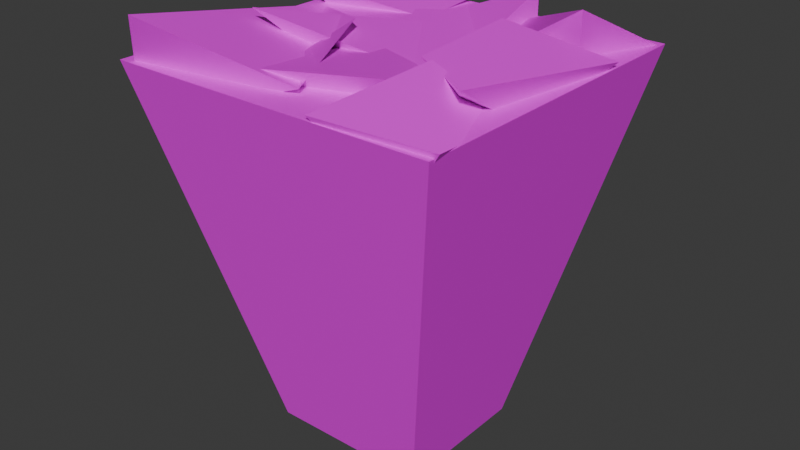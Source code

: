 # Source: Cube_d2.blend  (saved by Blender 4.2.66; exported with 4.5.12 LTS)
import bpy
from mathutils import Matrix  # noqa: F401  (used for matrix-valued properties, if any)

bpy.ops.wm.read_factory_settings(use_empty=True)
scene = bpy.context.scene
scene.name = 'Scene'

# ---- collections
col_collection = bpy.data.collections.new('Collection'); scene.collection.children.link(col_collection)

# ---- materials (node trees are filled in below, after node groups)
mat_island_3_textures = bpy.data.materials.new('ISLAND_3_TEXTURES')
mat_island_3_textures.surface_render_method = 'BLENDED'
mat_island_3_textures.blend_method = 'BLEND'
mat_island_3_textures.use_transparency_overlap = False
mat_island_3_textures.show_transparent_back = False
mat_island_3_textures.diffuse_color = (1.0, 1.0, 1.0, 1.0)
mat_island_3_textures.roughness = 0.5528

# ---- material node trees
mat_island_3_textures.use_nodes = True; mat_island_3_textures.node_tree.nodes.clear()
_N = mat_island_3_textures.node_tree.nodes; _L = mat_island_3_textures.node_tree.links
n0 = _N.new('ShaderNodeBsdfPrincipled'); n0.name = 'Principled BSDF'; n0.location = (10, 300)
n0.inputs[2].default_value = 0.5528
n0.inputs[27].default_value = (0.0, 0.0, 0.0, 1.0)
n0.inputs[28].default_value = 1.0
n1 = _N.new('ShaderNodeOutputMaterial'); n1.name = 'Material Output'; n1.location = (300, 300)
n2 = _N.new('ShaderNodeNormalMap'); n2.name = 'Normal Map'; n2.location = (-300, -300)
n2.label = 'Normal/Map'
n2.inputs[0].default_value = 0.0
n3 = _N.new('ShaderNodeTexImage'); n3.name = 'Image Texture'; n3.location = (-300, 600)
n4 = _N.new('ShaderNodeTexImage'); n4.name = 'Image Texture.001'; n4.location = (-300, 0)
_L.new(n0.outputs[0], n1.inputs[0])
_L.new(n2.outputs[0], n0.inputs[5])
_L.new(n3.outputs[0], n0.inputs[0])
_L.new(n4.outputs[1], n0.inputs[4])
n1.is_active_output = True

# ---- world
world_world = bpy.data.worlds.new('World'); scene.world = world_world
world_world.use_nodes = True; world_world.node_tree.nodes.clear()
_N = world_world.node_tree.nodes; _L = world_world.node_tree.links
n0 = _N.new('ShaderNodeOutputWorld'); n0.name = 'World Output'; n0.location = (300, 300)
n1 = _N.new('ShaderNodeBackground'); n1.name = 'Background'; n1.location = (10, 300)
n1.inputs[0].default_value = (0.05088, 0.05088, 0.05088, 1.0)
_L.new(n1.outputs[0], n0.inputs[0])
n0.is_active_output = True
world_world.color = (0.05088, 0.05088, 0.05088)
world_world.sun_shadow_jitter_overblur = 0.0

# ---- meshes
me_scene = bpy.data.meshes.new('Scene')
me_scene.from_pydata([(2.689, 2.333, -11.64), (-2.717, -2.422, -11.64), (2.689, -2.422, -11.64), (-2.717, 2.333, -11.64), (5.535, 5.641, 0.8997), (-5.536, -5.431, 0.8997), (-5.536, 5.641, 0.8997), (5.535, -5.431, 0.8997), (1.687, -5.452, 1.056), (2.968, -3.095, -0.03543), (2.968, -2.098, 1.872), (2.968, -5.095, -0.03543), (4.968, -3.095, -0.03543), (4.925, -1.329, 0.4696), (4.968, -5.095, -0.03543), (5.69, -5.247, 1.061), (-5.088, 1.869, 1.681), (-5.088, 5.06, 0.2023), (-5.088, 5.06, 1.314), (-5.088, 3.06, 0.2023), (-3.088, 5.06, 0.2023), (-1.408, 5.681, 1.066), (-3.088, 3.06, 0.2023), (-1.677, 3.486, 0.7948), (-1.001, -4.411, 1.365), (-1.001, -1.16, -0.3432), (-1.436, 0.7872, 0.8555), (-1.001, -3.16, -0.3432), (0.9995, -1.16, -0.3432), (1.947, -0.4385, 0.7615), (0.9995, -3.16, -0.3432), (3.243, -3.078, 1.611), (2.047, 1.979, 0.8288), (2.278, 4.943, 0.2889), (0.8921, 4.943, 0.8964), (2.278, 2.943, 0.2889), (4.278, 4.943, 0.2889), (5.427, 5.473, 0.8537), (4.278, 2.943, 0.2889), (4.278, 2.943, 2.289), (-4.151, -1.607, 1.813), (-1.576, 1.495, -0.03881), (-1.128, 3.09, 0.8477), (-1.576, -0.5048, -0.03881), (0.4242, 1.495, -0.03881), (0.8722, 3.09, 0.8477), (0.4242, -0.5048, -0.03881), (4.266, -0.4811, 0.4204), (-4.863, -5.479, 2.334), (-5.187, -1.684, 0.06656), (-5.187, 2.474, 0.8094), (-5.306, -5.1, 0.06656), (-2.53, -1.684, 0.06656), (-1.431, -0.09101, 1.657), (-2.53, -4.341, 0.06656), (0.3982, -4.341, 1.105), (1.484, -0.6931, 1.281), (2.738, 1.307, 0.1333), (2.738, 1.307, 2.133), (2.738, -0.6931, 0.1333), (4.738, 1.307, 0.1333), (5.602, 2.828, 1.091), (4.738, -0.6931, 0.1333), (4.738, -3.262, 1.778), (-2.117, 3.117, 0.5544), (-0.5683, 5.117, -0.03449), (-2.117, 5.117, 0.5544), (-0.5683, 3.117, -0.03449), (1.432, 5.117, -0.03449), (1.432, 5.117, 1.966), (1.432, 3.117, -0.03449), (1.445, 1.343, 0.6577)], [], [(0, 2, 1), (0, 1, 3), (4, 6, 5), (4, 5, 7), (0, 4, 7), (0, 7, 2), (2, 7, 5), (2, 5, 1), (1, 5, 6), (1, 6, 3), (4, 0, 3), (4, 3, 6), (8, 10, 9), (8, 9, 11), (10, 13, 12), (10, 12, 9), (13, 15, 14), (13, 14, 12), (15, 8, 11), (15, 11, 14), (11, 9, 12), (11, 12, 14), (15, 13, 10), (15, 10, 8), (16, 18, 17), (16, 17, 19), (18, 21, 20), (18, 20, 17), (21, 23, 22), (21, 22, 20), (23, 16, 19), (23, 19, 22), (19, 17, 20), (19, 20, 22), (23, 21, 18), (23, 18, 16), (24, 26, 25), (24, 25, 27), (26, 29, 28), (26, 28, 25), (29, 31, 30), (29, 30, 28), (31, 24, 27), (31, 27, 30), (27, 25, 28), (27, 28, 30), (31, 29, 26), (31, 26, 24), (32, 34, 33), (32, 33, 35), (34, 37, 36), (34, 36, 33), (37, 39, 38), (37, 38, 36), (39, 32, 35), (39, 35, 38), (35, 33, 36), (35, 36, 38), (39, 37, 34), (39, 34, 32), (40, 42, 41), (40, 41, 43), (42, 45, 44), (42, 44, 41), (45, 47, 46), (45, 46, 44), (47, 40, 43), (47, 43, 46), (43, 41, 44), (43, 44, 46), (47, 45, 42), (47, 42, 40), (48, 50, 49), (48, 49, 51), (50, 53, 52), (50, 52, 49), (53, 55, 54), (53, 54, 52), (55, 48, 51), (55, 51, 54), (51, 49, 52), (51, 52, 54), (55, 53, 50), (55, 50, 48), (56, 58, 57), (56, 57, 59), (58, 61, 60), (58, 60, 57), (61, 63, 62), (61, 62, 60), (63, 56, 59), (63, 59, 62), (59, 57, 60), (59, 60, 62), (63, 61, 58), (63, 58, 56), (64, 66, 65), (64, 65, 67), (66, 69, 68), (66, 68, 65), (69, 71, 70), (69, 70, 68), (71, 64, 67), (71, 67, 70), (67, 65, 68), (67, 68, 70), (71, 69, 66), (71, 66, 64)])
me_scene.polygons.foreach_set('use_smooth', [True] * 108)
_k = set([(0, 2), (0, 3), (0, 4), (1, 2), (1, 3), (1, 5), (2, 7), (3, 6), (4, 6), (4, 7), (5, 6), (5, 7), (8, 10), (8, 11), (8, 15), (9, 10), (9, 11), (9, 12), (10, 13), (11, 14), (12, 13), (12, 14), (13, 15), (14, 15), (16, 18), (16, 19), (16, 23), (17, 18), (17, 19), (17, 20), (18, 21), (19, 22), (20, 21), (20, 22), (21, 23), (22, 23), (24, 26), (24, 27), (24, 31), (25, 26), (25, 27), (25, 28), (26, 29), (27, 30), (28, 29), (28, 30), (29, 31), (30, 31), (32, 34), (32, 35), (32, 39), (33, 34), (33, 35), (33, 36), (34, 37), (35, 38), (36, 37), (36, 38), (37, 39), (38, 39), (40, 42), (40, 43), (40, 47), (41, 42), (41, 43), (41, 44), (42, 45), (43, 46), (44, 45), (44, 46), (45, 47), (46, 47), (48, 50), (48, 51), (48, 55), (49, 50), (49, 51), (49, 52), (50, 53), (51, 54), (52, 53), (52, 54), (53, 55), (54, 55), (56, 58), (56, 59), (56, 63), (57, 58), (57, 59), (57, 60), (58, 61), (59, 62), (60, 61), (60, 62), (61, 63), (62, 63), (64, 66), (64, 67), (64, 71), (65, 66), (65, 67), (65, 68), (66, 69), (67, 70), (68, 69), (68, 70), (69, 71), (70, 71)])
me_scene.attributes.new('sharp_edge', 'BOOLEAN', 'EDGE').data.foreach_set('value', [ (min(e.vertices), max(e.vertices)) in _k for e in me_scene.edges])
_uv = me_scene.uv_layers.new(name='UVSet0')
_uv.uv.foreach_set('vector', [0.3054, 0.7063, 0.4365, 0.7062, 0.4365, 0.8553, 0.3054, 0.7063, 0.4365, 0.8553, 0.3054, 0.8554, 0.6104, 2.991e-05, 0.9156, 1.068e-08, 0.9156, 0.3054, 0.6104, 2.991e-05, 0.9156, 0.3054, 0.6104, 0.3055, 0.3973, 0.3544, 0.3054, 8.656e-09, 0.6104, 6.514e-10, 0.3973, 0.3544, 0.6104, 6.514e-10, 0.5282, 0.3544, 0.3826, 0.7062, 0.3054, 0.3544, 0.6108, 0.3544, 0.3826, 0.7062, 0.6108, 0.3544, 0.5316, 0.7062, 0.08649, 0.7089, 1.009e-08, 0.3576, 0.3045, 0.3576, 0.08649, 0.7089, 0.3045, 0.3576, 0.2173, 0.7089, 0.3054, 7.671e-09, 0.2269, 0.3576, 0.07775, 0.3576, 0.3054, 7.671e-09, 0.07775, 0.3576, -1.314e-08, 1.974e-08, -2.382e-08, 0.9887, -2.412e-08, 0.8916, 0.04583, 0.9292, 0.9557, 0.7769, 0.8919, 0.7422, 0.947, 0.7422, 0.9286, 0.5583, 0.9099, 0.5047, 0.9591, 0.5047, 0.6997, 0.9109, 0.6997, 0.9906, 0.6598, 0.9525, 0.9558, 0.6827, 0.9558, 0.5739, 0.988, 0.5834, 0.9558, 0.6827, 0.988, 0.5834, 0.9779, 0.6375, 0.9629, 0.4649, 0.9629, 0.3544, 0.9936, 0.39, 0.9629, 0.4649, 0.9936, 0.39, 0.9934, 0.4452, 0.947, 0.7422, 0.8919, 0.7422, 0.892, 0.687, 0.947, 0.7422, 0.892, 0.687, 0.9471, 0.687, 0.08983, 0.7089, 0.1988, 0.725, 0.1804, 0.7786, 0.08983, 0.7089, 0.1804, 0.7786, 0.08983, 0.8194, 0.9995, 0.4649, 0.9995, 0.5532, 0.9691, 0.5565, 0.9995, 0.4649, 0.9691, 0.5565, 0.9629, 0.5018, 1.0, 0.7955, 1.0, 0.8971, 0.9716, 0.8514, 1.0, 0.7955, 0.9716, 0.8514, 0.9702, 0.7962, 0.8919, 0.5739, 0.9505, 0.5919, 0.9558, 0.6327, 0.8919, 0.5739, 0.9558, 0.6327, 0.9015, 0.6231, 0.04583, 0.9909, 0.04583, 0.8916, 0.08732, 0.9047, 0.04583, 0.9909, 0.08732, 0.9047, 0.07162, 0.9576, 0.9462, 0.687, 0.8919, 0.6774, 0.9015, 0.6231, 0.9462, 0.687, 0.9015, 0.6231, 0.9558, 0.6327, 0.8618, 0.8131, 0.9202, 0.7955, 0.9202, 0.8981, 0.8618, 0.8131, 0.9202, 0.8981, 0.8334, 0.9124, 0.9629, 0.3544, 0.9629, 0.4969, 0.9242, 0.4474, 0.9629, 0.3544, 0.9242, 0.4474, 0.9192, 0.3926, 0.8299, 0.8897, 0.8299, 0.9835, 0.7928, 0.9614, 0.4365, 0.8501, 0.497, 0.9116, 0.4422, 0.9059, 0.7521, 0.9628, 0.7282, 0.8897, 0.7928, 0.8897, 0.7521, 0.9628, 0.7928, 0.8897, 0.7884, 0.9446, 0.5487, 0.8501, 0.5487, 0.9682, 0.4987, 0.9688, 0.5487, 0.8501, 0.4987, 0.9688, 0.497, 0.9137, 0.4365, 0.9608, 0.4422, 0.9059, 0.497, 0.9116, 0.4365, 0.9608, 0.497, 0.9116, 0.4914, 0.9665, 0.5565, 0.7327, 0.5264, 0.8083, 0.4365, 0.8501, 0.5565, 0.7327, 0.4365, 0.8501, 0.4365, 0.7062, 0.9919, 0.3457, 0.9541, 0.2665, 0.9919, 0.2643, 0.607, 0.7062, 0.607, 0.7895, 0.5968, 0.7355, 0.71, 0.9318, 0.71, 0.8066, 0.728, 0.8387, 0.71, 0.9318, 0.728, 0.8387, 0.727, 0.8939, 0.6108, 0.9899, 0.6108, 0.9109, 0.6598, 0.934, 0.3054, 0.8554, 0.3758, 0.8874, 0.3206, 0.8874, 0.9458, 0.2945, 0.9458, 0.3534, 0.9156, 0.3515, 0.8723, 0.9124, 0.8723, 0.9904, 0.8334, 0.9513, 0.3757, 0.9425, 0.3206, 0.9425, 0.3206, 0.8874, 0.3757, 0.9425, 0.3206, 0.8874, 0.3758, 0.8874, 0.2009, 0.7623, 0.2549, 0.7089, 0.2866, 0.8307, 0.2009, 0.7623, 0.2866, 0.8307, 0.1988, 0.8307, 0.9876, 0.1246, 0.9876, 0.2643, 0.9541, 0.2263, 6.064e-09, 0.8916, 0.01356, 0.7834, 0.04346, 0.8298, 1.196e-08, 0.7388, 0.04637, 0.7089, 0.05993, 0.7536, 1.196e-08, 0.7388, 0.05993, 0.7536, 0.01356, 0.7834, 0.7282, 0.8759, 0.828, 0.7835, 0.828, 0.8897, 0.3006, 0.7089, 0.3006, 0.8117, 0.2866, 0.7585, 0.5565, 0.9426, 0.5565, 0.7062, 0.5968, 0.7861, 0.5565, 0.9426, 0.5968, 0.7861, 0.5872, 0.8404, 0.04346, 0.8298, 0.01356, 0.7834, 0.05993, 0.7536, 0.04346, 0.8298, 0.05993, 0.7536, 0.08983, 0.7999, 0.6108, 0.5739, 0.7208, 0.6531, 0.7282, 0.7078, 0.6108, 0.5739, 0.7282, 0.7078, 0.6108, 0.8066, 0.8919, 0.5739, 0.8919, 0.7955, 0.8506, 0.6867, 0.8919, 0.5739, 0.8506, 0.6867, 0.8334, 0.5941, 0.7282, 0.5739, 0.8334, 0.642, 0.8031, 0.6881, 0.7282, 0.5739, 0.8031, 0.6881, 0.7298, 0.6893, 0.1988, 0.8307, 0.2772, 0.9319, 0.1988, 0.9535, 0.3051, 0.8307, 0.3051, 0.9586, 0.2772, 0.8909, 0.8549, 0.5047, 0.8549, 0.3544, 0.9192, 0.358, 0.8549, 0.5047, 0.9192, 0.358, 0.9023, 0.4333, 0.7282, 0.7835, 0.7298, 0.6893, 0.8031, 0.6881, 0.7282, 0.7835, 0.8031, 0.6881, 0.8043, 0.7613, 0.6108, 0.5495, 0.655, 0.43, 0.7559, 0.3544, 0.6108, 0.5495, 0.7559, 0.3544, 0.7559, 0.5739, 0.8754, 0.5626, 0.8549, 0.5047, 0.9099, 0.5051, 0.8754, 0.5626, 0.9099, 0.5051, 0.9099, 0.5601, 0.9725, 0.9004, 0.9725, 0.9816, 0.9324, 0.9661, 0.9725, 0.9004, 0.9324, 0.9661, 0.9202, 0.9123, 0.9156, 0.2945, 0.9156, 0.1246, 0.9541, 0.1994, 0.9156, 0.2945, 0.9541, 0.1994, 0.9495, 0.2543, 0.9941, 0.687, 0.9941, 0.7771, 0.9557, 0.7504, 0.9712, 0.1246, 0.9156, 0.05513, 0.9708, 0.05556, 0.9156, 0.05513, 0.916, -7.022e-09, 0.9712, 0.0004316, 0.9156, 0.05513, 0.9712, 0.0004316, 0.9708, 0.05556, 0.7559, 0.5239, 0.7559, 0.3544, 0.8274, 0.4065, 0.7559, 0.5239, 0.8274, 0.4065, 0.8549, 0.466, 0.08983, 0.8745, 0.08983, 0.8194, 0.1322, 0.8201, 0.08983, 0.8745, 0.1322, 0.8201, 0.1322, 0.8752, 0.9202, 0.9004, 0.9202, 0.7955, 0.9702, 0.8147, 0.9202, 0.9004, 0.9702, 0.8147, 0.9504, 0.8662, 0.4272, 0.8554, 0.4272, 0.9648, 0.3936, 0.9245, 0.4272, 0.8554, 0.3936, 0.9245, 0.3758, 0.8724, 0.1881, 0.9234, 0.08983, 0.8745, 0.1322, 0.8752, 0.1881, 0.9234, 0.1322, 0.8752, 0.1874, 0.8752, 0.1322, 0.8752, 0.1322, 0.8201, 0.1874, 0.8201, 0.1322, 0.8752, 0.1874, 0.8201, 0.1874, 0.8752, 0.6108, 0.9109, 0.6108, 0.8066, 0.71, 0.8076, 0.6108, 0.9109, 0.71, 0.8076, 0.7095, 0.8628])
me_scene.materials.append(mat_island_3_textures)
me_scene.update()
me_scene.normals_split_custom_set([tuple(v) for v in zip(*[iter([-1.46e-08, 0.0, -1.0, -2.7e-08, 0.0, -1.0, -1.24e-08, 0.0, -1.0, -1.46e-08, 0.0, -1.0, -1.24e-08, 0.0, -1.0, 0.0, 0.0, -1.0, -3.903e-09, 0.0, 1.0, 0.0, 0.0, 1.0, -3.903e-09, 0.0, 1.0, -3.903e-09, 0.0, 1.0, -3.903e-09, 0.0, 1.0, -7.805e-09, 0.0, 1.0, 0.9752, -1.403e-07, -0.2214, 0.9752, -3.216e-07, -0.2214, 0.9752, -2.465e-07, -0.2214, 0.9752, -1.403e-07, -0.2214, 0.9752, -2.465e-07, -0.2214, 0.9752, 0.0, -0.2214, -2.711e-07, -0.9724, -0.2334, -4.075e-07, -0.9724, -0.2334, -3.442e-07, -0.9724, -0.2334, -2.711e-07, -0.9724, -0.2334, -3.442e-07, -0.9724, -0.2334, -1.642e-07, -0.9724, -0.2334, -0.9756, 3.744e-07, -0.2194, -0.9756, 2.145e-07, -0.2194, -0.9756, 2.812e-07, -0.2194, -0.9756, 3.744e-07, -0.2194, -0.9756, 2.812e-07, -0.2194, -0.9756, 4.995e-07, -0.2194, 3.299e-07, 0.9669, -0.2551, 3.612e-07, 0.9669, -0.2551, 3.427e-07, 0.9669, -0.2551, 3.299e-07, 0.9669, -0.2551, 3.427e-07, 0.9669, -0.2551, 3.189e-07, 0.9669, -0.2551, -0.8628, 0.2714, -0.4265, -0.8628, 0.2714, -0.4265, -0.8628, 0.2714, -0.4265, -0.8628, 0.2714, -0.4265, -0.8628, 0.2714, -0.4265, -0.8628, 0.2714, -0.4265, -0.3674, 0.6085, -0.7034, -0.3675, 0.6085, -0.7034, -0.3674, 0.6085, -0.7034, -0.3674, 0.6085, -0.7034, -0.3674, 0.6085, -0.7034, -0.3675, 0.6085, -0.7034, 0.8908, 0.07033, -0.4489, 0.8908, 0.07034, -0.4489, 0.8908, 0.07035, -0.4489, 0.8908, 0.07033, -0.4489, 0.8908, 0.07035, -0.4489, 0.8908, 0.07034, -0.4489, 0.0335, -0.9752, -0.2187, 0.03352, -0.9752, -0.2187, 0.03352, -0.9752, -0.2187, 0.0335, -0.9752, -0.2187, 0.03352, -0.9752, -0.2187, 0.03349, -0.9752, -0.2187, 0.0, 0.0, -1.0, 0.0, 0.0, -1.0, 0.0, 0.0, -1.0, 0.0, 0.0, -1.0, 0.0, 0.0, -1.0, 0.0, 0.0, -1.0, 0.2352, -0.04668, 0.9708, 0.2352, -0.04664, 0.9708, 0.2352, -0.04668, 0.9708, 0.2352, -0.04668, 0.9708, 0.2352, -0.04668, 0.9708, 0.2351, -0.04672, 0.9708, -1.0, 0.0, 0.0, -1.0, 0.0, 0.0, -1.0, 0.0, 0.0, -1.0, 0.0, 0.0, -1.0, 0.0, 0.0, -1.0, 0.0, 0.0, -0.1154, 0.9714, -0.2077, -0.1154, 0.9714, -0.2077, -0.1154, 0.9714, -0.2077, -0.1154, 0.9714, -0.2077, -0.1154, 0.9714, -0.2077, -0.1154, 0.9714, -0.2076, 0.4171, 0.03196, -0.9083, 0.4171, 0.03198, -0.9083, 0.4171, 0.03197, -0.9083, 0.4171, 0.03196, -0.9083, 0.4171, 0.03197, -0.9083, 0.4171, 0.03198, -0.9083, 0.1874, -0.8732, -0.4499, 0.1874, -0.8732, -0.45, 0.1874, -0.8732, -0.4499, 0.1874, -0.8732, -0.4499, 0.1874, -0.8732, -0.4499, 0.1874, -0.8732, -0.4499, 0.0, 0.0, -1.0, 0.0, 0.0, -1.0, 0.0, 0.0, -1.0, 0.0, 0.0, -1.0, 0.0, 0.0, -1.0, 0.0, 0.0, -1.0, 0.1548, 0.009849, 0.9879, 0.1548, 0.009853, 0.9879, 0.1548, 0.009867, 0.9879, 0.1548, 0.009849, 0.9879, 0.1548, 0.009867, 0.9879, 0.1548, 0.0099, 0.9879, -0.9889, -0.06909, -0.1315, -0.9889, -0.06911, -0.1316, -0.9889, -0.06909, -0.1315, -0.9889, -0.06909, -0.1315, -0.9889, -0.06909, -0.1315, -0.9889, -0.06908, -0.1315, 0.1309, 0.6333, -0.7628, 0.1309, 0.6333, -0.7627, 0.1309, 0.6333, -0.7627, 0.1309, 0.6333, -0.7628, 0.1309, 0.6333, -0.7627, 0.1309, 0.6333, -0.7628, 0.6833, 0.05767, -0.7279, 0.6833, 0.05769, -0.7279, 0.6833, 0.05767, -0.7279, 0.6833, 0.05767, -0.7279, 0.6833, 0.05767, -0.7279, 0.6833, 0.05767, -0.7279, 0.206, -0.8886, -0.4099, 0.206, -0.8885, -0.41, 0.206, -0.8885, -0.4099, 0.206, -0.8886, -0.4099, 0.206, -0.8885, -0.4099, 0.2059, -0.8885, -0.41, 0.0, 0.0, -1.0, 0.0, 0.0, -1.0, 0.0, 0.0, -1.0, 0.0, 0.0, -1.0, 0.0, 0.0, -1.0, 0.0, 0.0, -1.0, -0.02194, 0.166, 0.9859, -0.02194, 0.1661, 0.9859, -0.02197, 0.166, 0.9859, -0.02194, 0.166, 0.9859, -0.02197, 0.166, 0.9859, -0.02198, 0.166, 0.9859, -0.5297, -0.1117, -0.8408, -0.5297, -0.1118, -0.8408, -0.5297, -0.1118, -0.8408, -0.5297, -0.1117, -0.8408, -0.5297, -0.1118, -0.8408, -0.5297, -0.1117, -0.8408, -0.07598, 0.9027, -0.4235, -0.07598, 0.9027, -0.4235, -0.07599, 0.9027, -0.4236, -0.07598, 0.9027, -0.4235, -0.07599, 0.9027, -0.4236, -0.07597, 0.9027, -0.4235, 0.8853, -0.3287, -0.3288, 0.8853, -0.3288, -0.3287, 0.8854, -0.3288, -0.3287, 0.8853, -0.3287, -0.3288, 0.8854, -0.3288, -0.3287, 0.8853, -0.3288, -0.3287, 0.312, -0.8974, -0.312, 0.312, -0.8974, -0.312, 0.3121, -0.8974, -0.3121, 0.312, -0.8974, -0.312, 0.3121, -0.8974, -0.3121, 0.312, -0.8974, -0.312, 0.0, 0.0, -1.0, 0.0, 0.0, -1.0, 0.0, 0.0, -1.0, 0.0, 0.0, -1.0, 0.0, 0.0, -1.0, 0.0, 0.0, -1.0, -0.2485, 0.2338, 0.94, -0.2485, 0.2338, 0.94, -0.2485, 0.2337, 0.94, -0.2485, 0.2338, 0.94, -0.2485, 0.2337, 0.94, -0.2485, 0.2338, 0.94, -0.7435, 0.246, -0.6219, -0.7435, 0.246, -0.6219, -0.7435, 0.246, -0.6219, -0.7435, 0.246, -0.6219, -0.7435, 0.246, -0.6219, -0.7435, 0.246, -0.6219, 0.0, 0.4859, -0.874, 0.0, 0.4859, -0.874, 0.0, 0.4859, -0.874, 0.0, 0.4859, -0.874, 0.0, 0.4859, -0.874, 0.0, 0.4859, -0.874, 0.2207, 0.2075, -0.953, 0.2206, 0.2075, -0.953, 0.2207, 0.2075, -0.953, 0.2207, 0.2075, -0.953, 0.2207, 0.2075, -0.953, 0.2207, 0.2075, -0.953, 0.03823, -0.8972, -0.4399, 0.03823, -0.8972, -0.4399, 0.03823, -0.8972, -0.4399, 0.03823, -0.8972, -0.4399, 0.03823, -0.8972, -0.4399, 0.03826, -0.8973, -0.4399, 0.0, 0.0, -1.0, 0.0, 0.0, -1.0, 0.0, 0.0, -1.0, 0.0, 0.0, -1.0, 0.0, 0.0, -1.0, 0.0, 0.0, -1.0, 0.1247, 0.06995, 0.9897, 0.1247, 0.06992, 0.9897, 0.1247, 0.06996, 0.9897, 0.1247, 0.06995, 0.9897, 0.1247, 0.06996, 0.9897, 0.1247, 0.06995, 0.9897, -0.9896, 0.001448, 0.1438, -0.9896, 0.001436, 0.1437, -0.9896, 0.001445, 0.1437, -0.9896, 0.001448, 0.1438, -0.9896, 0.001445, 0.1437, -0.9896, 0.001456, 0.1438, 0.2496, 0.3226, -0.913, 0.2497, 0.3226, -0.913, 0.2497, 0.3226, -0.913, 0.2496, 0.3226, -0.913, 0.2497, 0.3226, -0.913, 0.2496, 0.3226, -0.913, 0.4806, 0.1955, -0.8549, 0.4805, 0.1956, -0.8549, 0.4806, 0.1955, -0.8549, 0.4806, 0.1955, -0.8549, 0.4806, 0.1955, -0.8549, 0.4805, 0.1955, -0.8549, 0.1777, -0.9407, -0.289, 0.1777, -0.9407, -0.289, 0.1777, -0.9407, -0.289, 0.1777, -0.9407, -0.289, 0.1777, -0.9407, -0.289, 0.1777, -0.9407, -0.289, 1.979e-09, 0.0, -1.0, 0.0, 0.0, -1.0, 1.756e-09, 0.0, -1.0, 1.979e-09, 0.0, -1.0, 1.756e-09, 0.0, -1.0, 4.041e-09, 0.0, -1.0, 0.05622, 0.08918, 0.9944, 0.05622, 0.08916, 0.9944, 0.05618, 0.08914, 0.9944, 0.05622, 0.08918, 0.9944, 0.05618, 0.08914, 0.9944, 0.05622, 0.08918, 0.9944, -0.8711, 0.3472, -0.3473, -0.8711, 0.3473, -0.3472, -0.8711, 0.3473, -0.3472, -0.8711, 0.3472, -0.3473, -0.8711, 0.3473, -0.3472, -0.8711, 0.3473, -0.3472, -0.3468, 0.8715, -0.3468, -0.3468, 0.8714, -0.3468, -0.3468, 0.8714, -0.3468, -0.3468, 0.8715, -0.3468, -0.3468, 0.8714, -0.3468, -0.3468, 0.8715, -0.3468, 0.9245, -0.1291, -0.3587, 0.9245, -0.1291, -0.3587, 0.9245, -0.1291, -0.3587, 0.9245, -0.1291, -0.3587, 0.9245, -0.1291, -0.3587, 0.9245, -0.1291, -0.3587, -0.2518, -0.6531, -0.7142, -0.2518, -0.6531, -0.7141, -0.2518, -0.6531, -0.7142, -0.2518, -0.6531, -0.7142, -0.2518, -0.6531, -0.7142, -0.2517, -0.6531, -0.7142, 0.0, 0.0, -1.0, 0.0, 0.0, -1.0, 0.0, 0.0, -1.0, 0.0, 0.0, -1.0, 0.0, 0.0, -1.0, 0.0, 0.0, -1.0, 0.08148, -0.04176, 0.9958, 0.08154, -0.04174, 0.9958, 0.08148, -0.04177, 0.9958, 0.08148, -0.04176, 0.9958, 0.08148, -0.04177, 0.9958, 0.08145, -0.04178, 0.9958, -0.3554, 0.0, -0.9347, -0.3554, 0.0, -0.9347, -0.3554, 0.0, -0.9347, -0.3554, 0.0, -0.9347, -0.3554, 0.0, -0.9347, -0.3554, 0.0, -0.9347, 0.0, 1.0, 0.0, 0.0, 1.0, 0.0, 0.0, 1.0, 0.0, 0.0, 1.0, 0.0, 0.0, 1.0, 0.0, 0.0, 1.0, 0.0, 1.0, 0.002954, -0.002954, 1.0, 0.002934, -0.002934, 1.0, 0.002922, -0.002922, 1.0, 0.002954, -0.002954, 1.0, 0.002922, -0.002922, 1.0, 0.002915, -0.002915, -0.1422, -0.4956, -0.8568, -0.1422, -0.4956, -0.8568, -0.1422, -0.4956, -0.8568, -0.1422, -0.4956, -0.8568, -0.1422, -0.4956, -0.8568, -0.1422, -0.4956, -0.8569, 0.0, 0.0, -1.0, 0.0, 0.0, -1.0, 0.0, 0.0, -1.0, 0.0, 0.0, -1.0, 0.0, 0.0, -1.0, 0.0, 0.0, -1.0, -0.2543, -0.2142, 0.9431, -0.2543, -0.2142, 0.9431, -0.2543, -0.2142, 0.9431, -0.2543, -0.2142, 0.9431, -0.2543, -0.2142, 0.9431, -0.2543, -0.2142, 0.9431])] * 3)])

# ---- objects
ob_island3 = bpy.data.objects.new('Island3', me_scene)

# ---- transforms, parenting, visibility, modifiers, constraints
ob_island3.location = (0.0, 0.0, 0.0)
ob_island3.color = (0.8, 0.8, 0.8, 1.0)

# ---- collection membership
col_collection.objects.link(ob_island3)

# ---- scene / render settings (as saved in the file)
scene.frame_start = 1; scene.frame_end = 250; scene.frame_set(1)
scene.render.engine = 'BLENDER_EEVEE_NEXT'
scene.render.fps = 25
bpy.context.view_layer.update()

# ---- added for rendering (the .blend has no active camera and no usable light): camera, sun
cam_auto = bpy.data.cameras.new('AutoCamera')
cam_auto.lens = 50.0
cam_auto.sensor_width = 36.0
cam_auto.clip_end = 1000.0
ob_auto_camera = bpy.data.objects.new('AutoCamera', cam_auto)
scene.collection.objects.link(ob_auto_camera)
ob_auto_camera.location = (19.6109, -23.3394, 10.9758)
ob_auto_camera.rotation_euler = (1.09748, -7.21219e-08, 0.694738)
scene.camera = ob_auto_camera
light_auto_sun = bpy.data.lights.new('AutoSun', 'SUN')
light_auto_sun.energy = 3.0
light_auto_sun.angle = 0.0523599
ob_auto_sun = bpy.data.objects.new('AutoSun', light_auto_sun)
scene.collection.objects.link(ob_auto_sun)
ob_auto_sun.rotation_euler = (0.872665, 0.174533, 0.523599)
bpy.context.view_layer.update()
